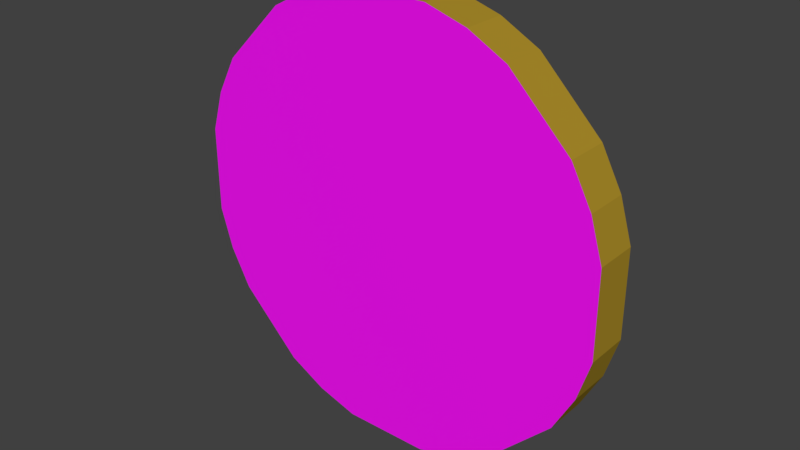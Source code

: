 # Source: Coin.blend  (saved by Blender 2.79.0; exported with 4.5.12 LTS)
import bpy
from mathutils import Matrix  # noqa: F401  (used for matrix-valued properties, if any)

bpy.ops.wm.read_factory_settings(use_empty=True)
scene = bpy.context.scene
scene.name = 'Scene'

# ---- collections
col_collection_1 = bpy.data.collections.new('Collection 1'); scene.collection.children.link(col_collection_1)

# ---- images (referenced by path relative to the original .blend; pixels are not part of the script)
import os
ASSET_DIR = os.environ.get("B2B_ASSET_DIR", "")  # directory of the original .blend (textures are referenced by path, not embedded)
HERE = os.path.dirname(os.path.abspath(__file__))  # packed textures are extracted next to this script under _unpacked/

def load_image(name, relpath, width, height, colorspace="sRGB"):
    """Load a texture the original file referenced (path relative to the .blend, or extracted next to this script)."""
    p = next((c for c in (os.path.join(HERE, relpath), os.path.join(ASSET_DIR, relpath)) if relpath and os.path.exists(c)), "")
    if p:
        img = bpy.data.images.load(p, check_existing=True)
        img.name = name
    else:  # same state as the original file: an image datablock whose file is absent (Cycles renders it pink)
        img = bpy.data.images.new(name, width, height)
        img.source = "FILE"
        img.filepath = "//" + (relpath or name)
    img.colorspace_settings.name = colorspace
    return img
img_cointexture_png_001 = load_image('CoinTexture.png.001', 'Materials/CoinTexture.png', 1024, 1024, 'sRGB')

# ---- materials (node trees are filled in below, after node groups)
mat_coinfacesmaterial = bpy.data.materials.new('CoinFacesMaterial')
mat_coinfacesmaterial.alpha_threshold = 0.0
mat_coinfacesmaterial.roughness = 0.5
mat_coinlateralmaterial = bpy.data.materials.new('CoinLateralMaterial')
mat_coinlateralmaterial.alpha_threshold = 0.0
mat_coinlateralmaterial.roughness = 0.5

# ---- material node trees
mat_coinfacesmaterial.use_nodes = True; mat_coinfacesmaterial.node_tree.nodes.clear()
_N = mat_coinfacesmaterial.node_tree.nodes; _L = mat_coinfacesmaterial.node_tree.links
n0 = _N.new('ShaderNodeOutputMaterial'); n0.name = 'Material Output'; n0.location = (300, 300)
n1 = _N.new('ShaderNodeBsdfPrincipled'); n1.name = 'Principled BSDF'; n1.location = (113, 301)
n1.width = 150
n1.subsurface_method = 'BURLEY'
n1.inputs[3].default_value = 1.45
n1.inputs[9].default_value = (1.0, 1.0, 1.0)
n2 = _N.new('ShaderNodeTexImage'); n2.name = 'Image Texture'; n2.location = (-73, 248)
n2.width = 140
n2.image = img_cointexture_png_001
n3 = _N.new('ShaderNodeTexCoord'); n3.name = 'Texture Coordinate'; n3.location = (-270, 106)
_L.new(n1.outputs[0], n0.inputs[0])
_L.new(n2.outputs[0], n1.inputs[0])
_L.new(n3.outputs[2], n2.inputs[0])
n0.is_active_output = True
mat_coinlateralmaterial.use_nodes = True; mat_coinlateralmaterial.node_tree.nodes.clear()
_N = mat_coinlateralmaterial.node_tree.nodes; _L = mat_coinlateralmaterial.node_tree.links
n0 = _N.new('ShaderNodeOutputMaterial'); n0.name = 'Material Output'; n0.location = (300, 300)
n1 = _N.new('ShaderNodeBsdfDiffuse'); n1.name = 'Diffuse BSDF'; n1.location = (10, 300)
n1.inputs[0].default_value = (0.402, 0.2623, 0.02315, 1.0)
_L.new(n1.outputs[0], n0.inputs[0])
n0.is_active_output = True

# ---- world
world_world = bpy.data.worlds.new('World'); scene.world = world_world
world_world.color = (0.05088, 0.05088, 0.05088)
world_world.use_sun_shadow = False
world_world.sun_shadow_jitter_overblur = 0.0
world_world.cycles.sampling_method = 'MANUAL'

# ---- meshes
me_circle = bpy.data.meshes.new('Circle')
me_circle.from_pydata([(-0.1951, 0.9808, 0.1), (-0.3827, 0.9239, 0.1), (-0.5556, 0.8315, 0.1), (-0.8315, 0.5556, 0.1), (-0.9239, 0.3827, 0.1), (-0.9808, 0.1951, 0.1), (-0.9808, -0.1951, 0.1), (-0.9239, -0.3827, 0.1), (-0.8315, -0.5556, 0.1), (-0.5556, -0.8315, 0.1), (-0.3827, -0.9239, 0.1), (-0.1951, -0.9808, 0.1), (0.1951, -0.9808, 0.1), (0.3827, -0.9239, 0.1), (0.5556, -0.8315, 0.1), (0.8315, -0.5556, 0.1), (0.9239, -0.3827, 0.1), (0.9808, -0.1951, 0.1), (0.9808, 0.1951, 0.1), (0.9239, 0.3827, 0.1), (0.8315, 0.5556, 0.1), (0.5556, 0.8315, 0.1), (0.3827, 0.9239, 0.1), (0.1951, 0.9808, 0.1), (-0.1951, 0.9808, -0.1), (-0.3827, 0.9239, -0.1), (-0.5556, 0.8315, -0.1), (-0.8315, 0.5556, -0.1), (-0.9239, 0.3827, -0.1), (-0.9808, 0.1951, -0.1), (-0.9808, -0.1951, -0.1), (-0.9239, -0.3827, -0.1), (-0.8315, -0.5556, -0.1), (-0.5556, -0.8315, -0.1), (-0.3827, -0.9239, -0.1), (-0.1951, -0.9808, -0.1), (0.1951, -0.9808, -0.1), (0.3827, -0.9239, -0.1), (0.5556, -0.8315, -0.1), (0.8315, -0.5556, -0.1), (0.9239, -0.3827, -0.1), (0.9808, -0.1951, -0.1), (0.9808, 0.1951, -0.1), (0.9239, 0.3827, -0.1), (0.8315, 0.5556, -0.1), (0.5556, 0.8315, -0.1), (0.3827, 0.9239, -0.1), (0.1951, 0.9808, -0.1)], [], [(6, 30, 29, 5), (5, 29, 28, 4), (18, 42, 41, 17), (16, 40, 39, 15), (17, 41, 40, 16), (7, 31, 30, 6), (9, 33, 32, 8), (8, 32, 31, 7), (21, 45, 44, 20), (19, 43, 42, 18), (20, 44, 43, 19), (10, 34, 33, 9), (12, 36, 35, 11), (11, 35, 34, 10), (1, 25, 24, 0), (3, 27, 26, 2), (2, 26, 25, 1), (22, 46, 45, 21), (23, 47, 46, 22), (13, 37, 36, 12), (15, 39, 38, 14), (14, 38, 37, 13), (4, 28, 27, 3), (24, 25, 26, 27, 28, 29, 30, 31, 32, 33, 34, 35, 36, 37, 38, 39, 40, 41, 42, 43, 44, 45, 46, 47), (0, 23, 22, 21, 20, 19, 18, 17, 16, 15, 14, 13, 12, 11, 10, 9, 8, 7, 6, 5, 4, 3, 2, 1), (0, 24, 47, 23)])
me_circle.polygons.foreach_set('material_index', [1, 1, 1, 1, 1, 1, 1, 1, 1, 1, 1, 1, 1, 1, 1, 1, 1, 1, 1, 1, 1, 1, 1, 0, 0, 1])
_uv = me_circle.uv_layers.new(name='UVMap')
_uv.uv.foreach_set('vector', [0.0, 0.0, 0.0, 0.0, 0.0, 0.0, 0.0, 0.0, 0.0, 0.0, 0.0, 0.0, 0.0, 0.0, 0.0, 0.0, 0.0, 0.0, 0.0, 0.0, 0.0, 0.0, 0.0, 0.0, 0.0, 0.0, 0.0, 0.0, 0.0, 0.0, 0.0, 0.0, 0.0, 0.0, 0.0, 0.0, 0.0, 0.0, 0.0, 0.0, 0.0, 0.0, 0.0, 0.0, 0.0, 0.0, 0.0, 0.0, 0.0, 0.0, 0.0, 0.0, 0.0, 0.0, 0.0, 0.0, 0.0, 0.0, 0.0, 0.0, 0.0, 0.0, 0.0, 0.0, 0.0, 0.0, 0.0, 0.0, 0.0, 0.0, 0.0, 0.0, 0.0, 0.0, 0.0, 0.0, 0.0, 0.0, 0.0, 0.0, 0.0, 0.0, 0.0, 0.0, 0.0, 0.0, 0.0, 0.0, 0.0, 0.0, 0.0, 0.0, 0.0, 0.0, 0.0, 0.0, 0.0, 0.0, 0.0, 0.0, 0.0, 0.0, 0.0, 0.0, 0.0, 0.0, 0.0, 0.0, 0.0, 0.0, 0.0, 0.0, 0.0, 0.0, 0.0, 0.0, 0.0, 0.0, 0.0, 0.0, 0.0, 0.0, 0.0, 0.0, 0.0, 0.0, 0.0, 0.0, 0.0, 0.0, 0.0, 0.0, 0.0, 0.0, 0.0, 0.0, 0.0, 0.0, 0.0, 0.0, 0.0, 0.0, 0.0, 0.0, 0.0, 0.0, 0.0, 0.0, 0.0, 0.0, 0.0, 0.0, 0.0, 0.0, 0.0, 0.0, 0.0, 0.0, 0.0, 0.0, 0.0, 0.0, 0.0, 0.0, 0.0, 0.0, 0.0, 0.0, 0.0, 0.0, 0.0, 0.0, 0.0, 0.0, 0.0, 0.0, 0.0, 0.0, 0.0, 0.0, 0.0, 0.0, 0.0, 0.0, 0.5533, 0.02072, 0.6043, 0.04649, 0.6516, 0.08946, 0.7276, 0.2198, 0.7534, 0.3022, 0.7697, 0.392, 0.7716, 0.5797, 0.7571, 0.6704, 0.733, 0.7544, 0.6596, 0.8895, 0.6133, 0.9355, 0.5628, 0.9645, 0.4572, 0.9678, 0.4062, 0.942, 0.3589, 0.8991, 0.2829, 0.7687, 0.2571, 0.6863, 0.2408, 0.5966, 0.2389, 0.4088, 0.2534, 0.3181, 0.2775, 0.2341, 0.3509, 0.09901, 0.3972, 0.05306, 0.4477, 0.02407, 0.4364, 0.02232, 0.5436, 0.01603, 0.5956, 0.04079, 0.6439, 0.08312, 0.7222, 0.2134, 0.7491, 0.2963, 0.7665, 0.3869, 0.77, 0.5774, 0.7561, 0.6699, 0.7323, 0.7558, 0.659, 0.895, 0.6123, 0.9429, 0.5613, 0.9737, 0.4542, 0.98, 0.4022, 0.9552, 0.3538, 0.9129, 0.2756, 0.7827, 0.2486, 0.6997, 0.2313, 0.6091, 0.2278, 0.4186, 0.2417, 0.3261, 0.2655, 0.2402, 0.3388, 0.101, 0.3854, 0.05313, 0.0, 0.0, 0.0, 0.0, 0.0, 0.0, 0.0, 0.0])
me_circle.materials.append(mat_coinfacesmaterial)
me_circle.materials.append(mat_coinlateralmaterial)
me_circle.use_remesh_preserve_volume = False
me_circle.use_remesh_preserve_attributes = False
me_circle.use_mirror_vertex_groups = False
me_circle.update()

# ---- objects
ob_circle = bpy.data.objects.new('Circle', me_circle)

# ---- transforms, parenting, visibility, modifiers, constraints
ob_circle.location = (0.0, 0.0, 0.0)
ob_circle.rotation_euler = (-1.571, -2.22e-16, 2.22e-16)
ob_circle.scale = (0.3, 0.3, 0.3)
ob_circle.lineart.crease_threshold = 0.0

# ---- collection membership
col_collection_1.objects.link(ob_circle)

# ---- scene / render settings (as saved in the file)
scene.frame_start = 1; scene.frame_end = 40; scene.frame_set(1)
scene.render.engine = 'CYCLES'
scene.render.resolution_percentage = 50
scene.render.dither_intensity = 0.0
scene.cycles.use_denoising = False
scene.cycles.samples = 128
scene.cycles.sampling_pattern = 'TABULATED_SOBOL'
scene.cycles.use_adaptive_sampling = False
scene.cycles.use_light_tree = False
scene.cycles.blur_glossy = 0.0
scene.cycles.sample_clamp_indirect = 0.0
scene.view_settings.view_transform = 'Standard'
bpy.context.view_layer.update()

# ---- added for rendering (the .blend has no active camera and no usable light): camera, sun
cam_auto = bpy.data.cameras.new('AutoCamera')
cam_auto.lens = 50.0
cam_auto.sensor_width = 36.0
cam_auto.clip_end = 1000.0
ob_auto_camera = bpy.data.objects.new('AutoCamera', cam_auto)
scene.collection.objects.link(ob_auto_camera)
ob_auto_camera.location = (0.771993, -0.926391, 0.617594)
ob_auto_camera.rotation_euler = (1.09748, -7.21219e-08, 0.694738)
scene.camera = ob_auto_camera
light_auto_sun = bpy.data.lights.new('AutoSun', 'SUN')
light_auto_sun.energy = 3.0
light_auto_sun.angle = 0.0523599
ob_auto_sun = bpy.data.objects.new('AutoSun', light_auto_sun)
scene.collection.objects.link(ob_auto_sun)
ob_auto_sun.rotation_euler = (0.872665, 0.174533, 0.523599)
bpy.context.view_layer.update()
